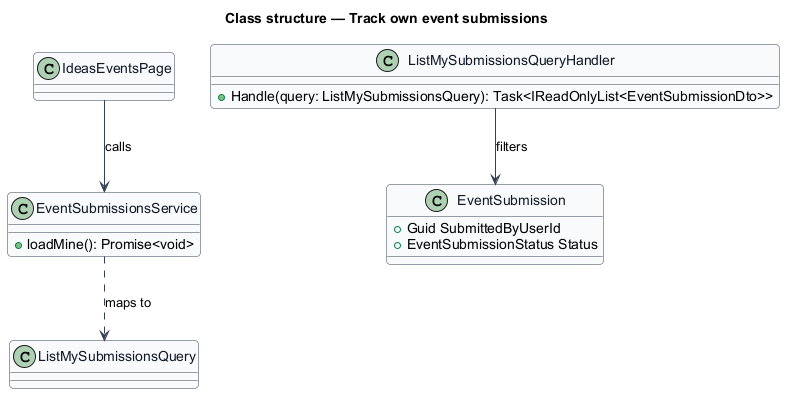

The diagram above was rendered by PlantUML. Its source (embedded in the PNG):
@startuml
skinparam backgroundColor #FFFFFF
skinparam shadowing false
skinparam roundcorner 8
skinparam defaultFontName Arial
skinparam ArrowColor #344054
skinparam class {
  BorderColor #344054
  FontColor #101828
  BackgroundColor #F9FAFB
}
title Class structure — Track own event submissions

class IdeasEventsPage
class EventSubmissionsService {
  +loadMine(): Promise<void>
}
class ListMySubmissionsQuery {
}
class ListMySubmissionsQueryHandler {
  +Handle(query: ListMySubmissionsQuery): Task<IReadOnlyList<EventSubmissionDto>>
}
class EventSubmission {
  +Guid SubmittedByUserId
  +EventSubmissionStatus Status
}
IdeasEventsPage --> EventSubmissionsService : calls
EventSubmissionsService ..> ListMySubmissionsQuery : maps to
ListMySubmissionsQueryHandler --> EventSubmission : filters
@enduml